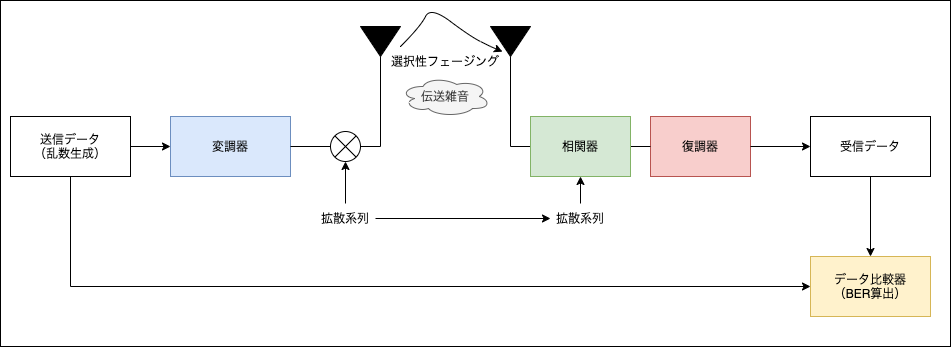

The diagram above was exported from draw.io. Its source (the exported page's mxGraphModel, read from the mxfile embedded in the PNG):
<mxGraphModel dx="946" dy="725" grid="1" gridSize="10" guides="1" tooltips="1" connect="1" arrows="1" fold="1" page="1" pageScale="1" pageWidth="1169" pageHeight="827" math="0" shadow="0">
  <root>
    <mxCell id="0" />
    <mxCell id="1" parent="0" />
    <mxCell id="-5XTSalcUc8KvLE8UcQ9-17" value="" style="rounded=0;whiteSpace=wrap;html=1;strokeColor=#000000;fillColor=none;" vertex="1" parent="1">
      <mxGeometry x="100" y="244" width="950" height="346" as="geometry" />
    </mxCell>
    <mxCell id="-5XTSalcUc8KvLE8UcQ9-4" style="edgeStyle=orthogonalEdgeStyle;rounded=0;orthogonalLoop=1;jettySize=auto;html=1;exitX=1;exitY=0.5;exitDx=0;exitDy=0;entryX=0;entryY=0.5;entryDx=0;entryDy=0;" edge="1" parent="1" source="-5XTSalcUc8KvLE8UcQ9-1" target="-5XTSalcUc8KvLE8UcQ9-2">
      <mxGeometry relative="1" as="geometry" />
    </mxCell>
    <mxCell id="-5XTSalcUc8KvLE8UcQ9-15" style="edgeStyle=orthogonalEdgeStyle;rounded=0;orthogonalLoop=1;jettySize=auto;html=1;exitX=0.5;exitY=1;exitDx=0;exitDy=0;entryX=0;entryY=0.5;entryDx=0;entryDy=0;endArrow=classic;endFill=1;" edge="1" parent="1" source="-5XTSalcUc8KvLE8UcQ9-1" target="-5XTSalcUc8KvLE8UcQ9-14">
      <mxGeometry relative="1" as="geometry" />
    </mxCell>
    <mxCell id="-5XTSalcUc8KvLE8UcQ9-1" value="送信データ&lt;br&gt;（乱数生成）" style="rounded=0;whiteSpace=wrap;html=1;" vertex="1" parent="1">
      <mxGeometry x="110" y="360" width="120" height="60" as="geometry" />
    </mxCell>
    <mxCell id="-5XTSalcUc8KvLE8UcQ9-7" style="edgeStyle=orthogonalEdgeStyle;rounded=0;orthogonalLoop=1;jettySize=auto;html=1;exitX=1;exitY=0.5;exitDx=0;exitDy=0;endArrow=none;endFill=0;exitPerimeter=0;" edge="1" parent="1" source="-5XTSalcUc8KvLE8UcQ9-19" target="-5XTSalcUc8KvLE8UcQ9-6">
      <mxGeometry relative="1" as="geometry" />
    </mxCell>
    <mxCell id="-5XTSalcUc8KvLE8UcQ9-2" value="変調器" style="rounded=0;whiteSpace=wrap;html=1;fillColor=#dae8fc;strokeColor=#6c8ebf;" vertex="1" parent="1">
      <mxGeometry x="270" y="360" width="120" height="60" as="geometry" />
    </mxCell>
    <mxCell id="-5XTSalcUc8KvLE8UcQ9-5" value="復調器" style="rounded=0;whiteSpace=wrap;html=1;fillColor=#f8cecc;strokeColor=#b85450;" vertex="1" parent="1">
      <mxGeometry x="750" y="360" width="100" height="60" as="geometry" />
    </mxCell>
    <mxCell id="-5XTSalcUc8KvLE8UcQ9-6" value="" style="triangle;whiteSpace=wrap;html=1;direction=south;fillColor=#000000;" vertex="1" parent="1">
      <mxGeometry x="460" y="270" width="40" height="30" as="geometry" />
    </mxCell>
    <mxCell id="-5XTSalcUc8KvLE8UcQ9-10" style="edgeStyle=orthogonalEdgeStyle;rounded=0;orthogonalLoop=1;jettySize=auto;html=1;entryX=0;entryY=0.5;entryDx=0;entryDy=0;endArrow=none;endFill=0;exitX=1;exitY=0.5;exitDx=0;exitDy=0;" edge="1" parent="1" source="-5XTSalcUc8KvLE8UcQ9-9" target="-5XTSalcUc8KvLE8UcQ9-31">
      <mxGeometry relative="1" as="geometry">
        <mxPoint x="630" y="390" as="targetPoint" />
      </mxGeometry>
    </mxCell>
    <mxCell id="-5XTSalcUc8KvLE8UcQ9-9" value="" style="triangle;whiteSpace=wrap;html=1;direction=south;strokeColor=#000000;fillColor=#000000;" vertex="1" parent="1">
      <mxGeometry x="590" y="270" width="40" height="30" as="geometry" />
    </mxCell>
    <mxCell id="-5XTSalcUc8KvLE8UcQ9-11" value="伝送雑音" style="ellipse;shape=cloud;whiteSpace=wrap;html=1;fillColor=#f5f5f5;fontColor=#333333;strokeColor=#666666;" vertex="1" parent="1">
      <mxGeometry x="500" y="320" width="90" height="40" as="geometry" />
    </mxCell>
    <mxCell id="-5XTSalcUc8KvLE8UcQ9-16" style="edgeStyle=orthogonalEdgeStyle;rounded=0;orthogonalLoop=1;jettySize=auto;html=1;exitX=0.5;exitY=1;exitDx=0;exitDy=0;entryX=0.5;entryY=0;entryDx=0;entryDy=0;endArrow=classic;endFill=1;" edge="1" parent="1" source="-5XTSalcUc8KvLE8UcQ9-12" target="-5XTSalcUc8KvLE8UcQ9-14">
      <mxGeometry relative="1" as="geometry" />
    </mxCell>
    <mxCell id="-5XTSalcUc8KvLE8UcQ9-12" value="受信データ" style="rounded=0;whiteSpace=wrap;html=1;" vertex="1" parent="1">
      <mxGeometry x="910" y="360" width="120" height="60" as="geometry" />
    </mxCell>
    <mxCell id="-5XTSalcUc8KvLE8UcQ9-13" style="edgeStyle=orthogonalEdgeStyle;rounded=0;orthogonalLoop=1;jettySize=auto;html=1;entryX=0;entryY=0.5;entryDx=0;entryDy=0;" edge="1" parent="1" target="-5XTSalcUc8KvLE8UcQ9-12">
      <mxGeometry relative="1" as="geometry">
        <mxPoint x="850" y="390" as="sourcePoint" />
        <mxPoint x="890" y="389.9" as="targetPoint" />
        <Array as="points" />
      </mxGeometry>
    </mxCell>
    <mxCell id="-5XTSalcUc8KvLE8UcQ9-14" value="データ比較器&lt;br&gt;（BER算出）" style="rounded=0;whiteSpace=wrap;html=1;fillColor=#fff2cc;strokeColor=#d6b656;" vertex="1" parent="1">
      <mxGeometry x="910" y="500" width="120" height="60" as="geometry" />
    </mxCell>
    <mxCell id="-5XTSalcUc8KvLE8UcQ9-19" value="" style="verticalLabelPosition=bottom;verticalAlign=top;html=1;shape=mxgraph.flowchart.or;strokeColor=#000000;fillColor=none;" vertex="1" parent="1">
      <mxGeometry x="430" y="375" width="30" height="30" as="geometry" />
    </mxCell>
    <mxCell id="-5XTSalcUc8KvLE8UcQ9-20" value="" style="endArrow=none;html=1;rounded=0;exitX=1;exitY=0.5;exitDx=0;exitDy=0;entryX=0;entryY=0.5;entryDx=0;entryDy=0;entryPerimeter=0;" edge="1" parent="1" source="-5XTSalcUc8KvLE8UcQ9-2" target="-5XTSalcUc8KvLE8UcQ9-19">
      <mxGeometry width="50" height="50" relative="1" as="geometry">
        <mxPoint x="520" y="410" as="sourcePoint" />
        <mxPoint x="570" y="360" as="targetPoint" />
      </mxGeometry>
    </mxCell>
    <mxCell id="-5XTSalcUc8KvLE8UcQ9-23" style="edgeStyle=orthogonalEdgeStyle;rounded=0;orthogonalLoop=1;jettySize=auto;html=1;exitX=1;exitY=0.5;exitDx=0;exitDy=0;exitPerimeter=0;entryX=0;entryY=0.5;entryDx=0;entryDy=0;endArrow=none;endFill=0;" edge="1" parent="1" target="-5XTSalcUc8KvLE8UcQ9-5">
      <mxGeometry relative="1" as="geometry">
        <mxPoint x="660" y="390" as="sourcePoint" />
      </mxGeometry>
    </mxCell>
    <mxCell id="-5XTSalcUc8KvLE8UcQ9-27" style="edgeStyle=orthogonalEdgeStyle;rounded=0;orthogonalLoop=1;jettySize=auto;html=1;exitX=0.5;exitY=0;exitDx=0;exitDy=0;entryX=0.5;entryY=1;entryDx=0;entryDy=0;entryPerimeter=0;endArrow=classic;endFill=1;" edge="1" parent="1" source="-5XTSalcUc8KvLE8UcQ9-25" target="-5XTSalcUc8KvLE8UcQ9-19">
      <mxGeometry relative="1" as="geometry" />
    </mxCell>
    <mxCell id="-5XTSalcUc8KvLE8UcQ9-30" style="edgeStyle=orthogonalEdgeStyle;rounded=0;orthogonalLoop=1;jettySize=auto;html=1;exitX=1;exitY=0.5;exitDx=0;exitDy=0;endArrow=classic;endFill=1;" edge="1" parent="1" source="-5XTSalcUc8KvLE8UcQ9-25" target="-5XTSalcUc8KvLE8UcQ9-28">
      <mxGeometry relative="1" as="geometry" />
    </mxCell>
    <mxCell id="-5XTSalcUc8KvLE8UcQ9-25" value="拡散系列" style="text;html=1;strokeColor=none;fillColor=none;align=center;verticalAlign=middle;whiteSpace=wrap;rounded=0;" vertex="1" parent="1">
      <mxGeometry x="415" y="447" width="60" height="30" as="geometry" />
    </mxCell>
    <mxCell id="-5XTSalcUc8KvLE8UcQ9-33" style="edgeStyle=orthogonalEdgeStyle;rounded=0;orthogonalLoop=1;jettySize=auto;html=1;exitX=0.5;exitY=0;exitDx=0;exitDy=0;entryX=0.5;entryY=1;entryDx=0;entryDy=0;endArrow=classic;endFill=1;" edge="1" parent="1" source="-5XTSalcUc8KvLE8UcQ9-28" target="-5XTSalcUc8KvLE8UcQ9-31">
      <mxGeometry relative="1" as="geometry" />
    </mxCell>
    <mxCell id="-5XTSalcUc8KvLE8UcQ9-28" value="拡散系列" style="text;html=1;strokeColor=none;fillColor=none;align=center;verticalAlign=middle;whiteSpace=wrap;rounded=0;" vertex="1" parent="1">
      <mxGeometry x="650" y="447" width="60" height="30" as="geometry" />
    </mxCell>
    <mxCell id="-5XTSalcUc8KvLE8UcQ9-31" value="相関器" style="rounded=0;whiteSpace=wrap;html=1;fillColor=#d5e8d4;strokeColor=#82b366;" vertex="1" parent="1">
      <mxGeometry x="630" y="360" width="100" height="60" as="geometry" />
    </mxCell>
    <mxCell id="-5XTSalcUc8KvLE8UcQ9-36" value="" style="curved=1;endArrow=classic;html=1;rounded=0;entryX=0.839;entryY=0.7;entryDx=0;entryDy=0;entryPerimeter=0;" edge="1" parent="1" target="-5XTSalcUc8KvLE8UcQ9-9">
      <mxGeometry width="50" height="50" relative="1" as="geometry">
        <mxPoint x="500" y="290" as="sourcePoint" />
        <mxPoint x="600" y="290" as="targetPoint" />
        <Array as="points">
          <mxPoint x="520" y="270" />
          <mxPoint x="530" y="250" />
          <mxPoint x="570" y="280" />
          <mxPoint x="590" y="290" />
        </Array>
      </mxGeometry>
    </mxCell>
    <mxCell id="-5XTSalcUc8KvLE8UcQ9-37" value="選択性フェージング" style="text;html=1;strokeColor=none;fillColor=none;align=center;verticalAlign=middle;whiteSpace=wrap;rounded=0;" vertex="1" parent="1">
      <mxGeometry x="480" y="290" width="130" height="30" as="geometry" />
    </mxCell>
  </root>
</mxGraphModel>